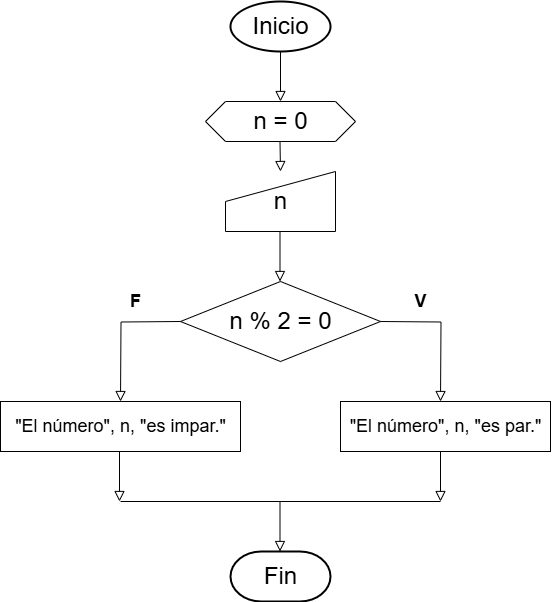

The diagram above was exported from draw.io. Its source (the exported page's mxGraphModel, read from the mxfile embedded in the PNG):
<mxGraphModel dx="874" dy="479" grid="1" gridSize="10" guides="1" tooltips="1" connect="1" arrows="1" fold="1" page="1" pageScale="1" pageWidth="827" pageHeight="1169" math="0" shadow="0">
  <root>
    <mxCell id="WIyWlLk6GJQsqaUBKTNV-0" />
    <mxCell id="WIyWlLk6GJQsqaUBKTNV-1" parent="WIyWlLk6GJQsqaUBKTNV-0" />
    <mxCell id="WIyWlLk6GJQsqaUBKTNV-2" value="" style="rounded=0;html=1;jettySize=auto;orthogonalLoop=1;fontSize=11;endArrow=block;endFill=0;endSize=8;strokeWidth=1;shadow=0;labelBackgroundColor=none;edgeStyle=orthogonalEdgeStyle;" parent="WIyWlLk6GJQsqaUBKTNV-1" edge="1">
      <mxGeometry relative="1" as="geometry">
        <mxPoint x="400" y="80" as="sourcePoint" />
        <mxPoint x="400" y="130" as="targetPoint" />
      </mxGeometry>
    </mxCell>
    <mxCell id="I8aaScs_UjL6WhLJ5mog-0" value="" style="strokeWidth=2;html=1;shape=mxgraph.flowchart.start_1;whiteSpace=wrap;" vertex="1" parent="WIyWlLk6GJQsqaUBKTNV-1">
      <mxGeometry x="350" y="30" width="100" height="50" as="geometry" />
    </mxCell>
    <mxCell id="I8aaScs_UjL6WhLJ5mog-1" value="&lt;font style=&quot;font-size: 24px;&quot;&gt;Inicio&lt;/font&gt;" style="text;html=1;align=center;verticalAlign=middle;resizable=0;points=[];autosize=1;strokeColor=none;fillColor=none;" vertex="1" parent="WIyWlLk6GJQsqaUBKTNV-1">
      <mxGeometry x="360" y="35" width="80" height="40" as="geometry" />
    </mxCell>
    <mxCell id="I8aaScs_UjL6WhLJ5mog-2" value="" style="shape=hexagon;perimeter=hexagonPerimeter2;whiteSpace=wrap;html=1;fixedSize=1;" vertex="1" parent="WIyWlLk6GJQsqaUBKTNV-1">
      <mxGeometry x="325" y="130" width="150" height="40" as="geometry" />
    </mxCell>
    <mxCell id="I8aaScs_UjL6WhLJ5mog-3" value="&lt;font style=&quot;font-size: 24px;&quot;&gt;n = 0&lt;/font&gt;" style="text;html=1;align=center;verticalAlign=middle;resizable=0;points=[];autosize=1;strokeColor=none;fillColor=none;" vertex="1" parent="WIyWlLk6GJQsqaUBKTNV-1">
      <mxGeometry x="360" y="130" width="80" height="40" as="geometry" />
    </mxCell>
    <mxCell id="I8aaScs_UjL6WhLJ5mog-4" value="" style="rounded=0;html=1;jettySize=auto;orthogonalLoop=1;fontSize=11;endArrow=block;endFill=0;endSize=8;strokeWidth=1;shadow=0;labelBackgroundColor=none;edgeStyle=orthogonalEdgeStyle;" edge="1" parent="WIyWlLk6GJQsqaUBKTNV-1">
      <mxGeometry relative="1" as="geometry">
        <mxPoint x="399.5" y="170" as="sourcePoint" />
        <mxPoint x="400" y="200" as="targetPoint" />
      </mxGeometry>
    </mxCell>
    <mxCell id="I8aaScs_UjL6WhLJ5mog-5" value="" style="rhombus;whiteSpace=wrap;html=1;" vertex="1" parent="WIyWlLk6GJQsqaUBKTNV-1">
      <mxGeometry x="300" y="310" width="200" height="80" as="geometry" />
    </mxCell>
    <mxCell id="I8aaScs_UjL6WhLJ5mog-6" value="&lt;font style=&quot;font-size: 24px;&quot;&gt;n % 2 = 0&lt;/font&gt;" style="text;html=1;align=center;verticalAlign=middle;resizable=0;points=[];autosize=1;strokeColor=none;fillColor=none;" vertex="1" parent="WIyWlLk6GJQsqaUBKTNV-1">
      <mxGeometry x="335" y="330" width="130" height="40" as="geometry" />
    </mxCell>
    <mxCell id="I8aaScs_UjL6WhLJ5mog-7" value="" style="rounded=0;html=1;jettySize=auto;orthogonalLoop=1;fontSize=11;endArrow=block;endFill=0;endSize=8;strokeWidth=1;shadow=0;labelBackgroundColor=none;edgeStyle=orthogonalEdgeStyle;" edge="1" parent="WIyWlLk6GJQsqaUBKTNV-1">
      <mxGeometry relative="1" as="geometry">
        <mxPoint x="500" y="350" as="sourcePoint" />
        <mxPoint x="560" y="430" as="targetPoint" />
      </mxGeometry>
    </mxCell>
    <mxCell id="I8aaScs_UjL6WhLJ5mog-8" value="" style="rounded=0;html=1;jettySize=auto;orthogonalLoop=1;fontSize=11;endArrow=block;endFill=0;endSize=8;strokeWidth=1;shadow=0;labelBackgroundColor=none;edgeStyle=orthogonalEdgeStyle;" edge="1" parent="WIyWlLk6GJQsqaUBKTNV-1">
      <mxGeometry relative="1" as="geometry">
        <mxPoint x="300" y="350" as="sourcePoint" />
        <mxPoint x="240" y="430" as="targetPoint" />
      </mxGeometry>
    </mxCell>
    <mxCell id="I8aaScs_UjL6WhLJ5mog-9" value="" style="shape=manualInput;whiteSpace=wrap;html=1;" vertex="1" parent="WIyWlLk6GJQsqaUBKTNV-1">
      <mxGeometry x="345" y="200" width="110" height="60" as="geometry" />
    </mxCell>
    <mxCell id="I8aaScs_UjL6WhLJ5mog-10" value="&lt;font style=&quot;font-size: 24px;&quot;&gt;n&lt;/font&gt;" style="text;html=1;align=center;verticalAlign=middle;resizable=0;points=[];autosize=1;strokeColor=none;fillColor=none;" vertex="1" parent="WIyWlLk6GJQsqaUBKTNV-1">
      <mxGeometry x="380" y="210" width="40" height="40" as="geometry" />
    </mxCell>
    <mxCell id="I8aaScs_UjL6WhLJ5mog-11" value="" style="rounded=0;html=1;jettySize=auto;orthogonalLoop=1;fontSize=11;endArrow=block;endFill=0;endSize=8;strokeWidth=1;shadow=0;labelBackgroundColor=none;edgeStyle=orthogonalEdgeStyle;" edge="1" parent="WIyWlLk6GJQsqaUBKTNV-1">
      <mxGeometry relative="1" as="geometry">
        <mxPoint x="399.5" y="260" as="sourcePoint" />
        <mxPoint x="399.5" y="310" as="targetPoint" />
      </mxGeometry>
    </mxCell>
    <mxCell id="I8aaScs_UjL6WhLJ5mog-12" value="" style="rounded=0;whiteSpace=wrap;html=1;" vertex="1" parent="WIyWlLk6GJQsqaUBKTNV-1">
      <mxGeometry x="460" y="430" width="210" height="50" as="geometry" />
    </mxCell>
    <mxCell id="I8aaScs_UjL6WhLJ5mog-13" value="&lt;font style=&quot;font-size: 18px;&quot;&gt;&quot;El número&quot;, n, &quot;es par.&quot;&lt;/font&gt;" style="text;html=1;align=center;verticalAlign=middle;resizable=0;points=[];autosize=1;strokeColor=none;fillColor=none;" vertex="1" parent="WIyWlLk6GJQsqaUBKTNV-1">
      <mxGeometry x="455" y="435" width="220" height="40" as="geometry" />
    </mxCell>
    <mxCell id="I8aaScs_UjL6WhLJ5mog-14" value="" style="rounded=0;whiteSpace=wrap;html=1;" vertex="1" parent="WIyWlLk6GJQsqaUBKTNV-1">
      <mxGeometry x="120" y="430" width="240" height="50" as="geometry" />
    </mxCell>
    <mxCell id="I8aaScs_UjL6WhLJ5mog-15" value="&lt;font style=&quot;font-size: 18px;&quot;&gt;&quot;El número&quot;, n, &quot;es impar.&quot;&lt;/font&gt;" style="text;html=1;align=center;verticalAlign=middle;resizable=0;points=[];autosize=1;strokeColor=none;fillColor=none;" vertex="1" parent="WIyWlLk6GJQsqaUBKTNV-1">
      <mxGeometry x="125" y="435" width="230" height="40" as="geometry" />
    </mxCell>
    <mxCell id="I8aaScs_UjL6WhLJ5mog-16" value="&lt;font style=&quot;font-size: 18px;&quot;&gt;&lt;b&gt;V&lt;/b&gt;&lt;/font&gt;" style="text;html=1;align=center;verticalAlign=middle;resizable=0;points=[];autosize=1;strokeColor=none;fillColor=none;" vertex="1" parent="WIyWlLk6GJQsqaUBKTNV-1">
      <mxGeometry x="520" y="310" width="40" height="40" as="geometry" />
    </mxCell>
    <mxCell id="I8aaScs_UjL6WhLJ5mog-17" value="&lt;font style=&quot;font-size: 18px;&quot;&gt;&lt;b&gt;F&lt;/b&gt;&lt;/font&gt;" style="text;html=1;align=center;verticalAlign=middle;resizable=0;points=[];autosize=1;strokeColor=none;fillColor=none;" vertex="1" parent="WIyWlLk6GJQsqaUBKTNV-1">
      <mxGeometry x="240" y="310" width="30" height="40" as="geometry" />
    </mxCell>
    <mxCell id="I8aaScs_UjL6WhLJ5mog-19" value="" style="rounded=0;html=1;jettySize=auto;orthogonalLoop=1;fontSize=11;endArrow=block;endFill=0;endSize=8;strokeWidth=1;shadow=0;labelBackgroundColor=none;edgeStyle=orthogonalEdgeStyle;" edge="1" parent="WIyWlLk6GJQsqaUBKTNV-1">
      <mxGeometry relative="1" as="geometry">
        <mxPoint x="239" y="480" as="sourcePoint" />
        <mxPoint x="239" y="530" as="targetPoint" />
      </mxGeometry>
    </mxCell>
    <mxCell id="I8aaScs_UjL6WhLJ5mog-20" value="" style="rounded=0;html=1;jettySize=auto;orthogonalLoop=1;fontSize=11;endArrow=block;endFill=0;endSize=8;strokeWidth=1;shadow=0;labelBackgroundColor=none;edgeStyle=orthogonalEdgeStyle;" edge="1" parent="WIyWlLk6GJQsqaUBKTNV-1">
      <mxGeometry relative="1" as="geometry">
        <mxPoint x="560" y="480" as="sourcePoint" />
        <mxPoint x="560" y="530" as="targetPoint" />
      </mxGeometry>
    </mxCell>
    <mxCell id="I8aaScs_UjL6WhLJ5mog-21" value="" style="endArrow=none;html=1;rounded=0;" edge="1" parent="WIyWlLk6GJQsqaUBKTNV-1">
      <mxGeometry width="50" height="50" relative="1" as="geometry">
        <mxPoint x="240" y="530" as="sourcePoint" />
        <mxPoint x="560" y="530" as="targetPoint" />
      </mxGeometry>
    </mxCell>
    <mxCell id="I8aaScs_UjL6WhLJ5mog-22" value="" style="rounded=0;html=1;jettySize=auto;orthogonalLoop=1;fontSize=11;endArrow=block;endFill=0;endSize=8;strokeWidth=1;shadow=0;labelBackgroundColor=none;edgeStyle=orthogonalEdgeStyle;" edge="1" parent="WIyWlLk6GJQsqaUBKTNV-1">
      <mxGeometry relative="1" as="geometry">
        <mxPoint x="399.5" y="530" as="sourcePoint" />
        <mxPoint x="399.5" y="580" as="targetPoint" />
      </mxGeometry>
    </mxCell>
    <mxCell id="I8aaScs_UjL6WhLJ5mog-23" value="" style="strokeWidth=2;html=1;shape=mxgraph.flowchart.terminator;whiteSpace=wrap;" vertex="1" parent="WIyWlLk6GJQsqaUBKTNV-1">
      <mxGeometry x="350" y="580" width="100" height="50" as="geometry" />
    </mxCell>
    <mxCell id="I8aaScs_UjL6WhLJ5mog-24" value="&lt;font style=&quot;font-size: 24px;&quot;&gt;Fin&lt;/font&gt;" style="text;html=1;align=center;verticalAlign=middle;resizable=0;points=[];autosize=1;strokeColor=none;fillColor=none;" vertex="1" parent="WIyWlLk6GJQsqaUBKTNV-1">
      <mxGeometry x="370" y="585" width="60" height="40" as="geometry" />
    </mxCell>
  </root>
</mxGraphModel>